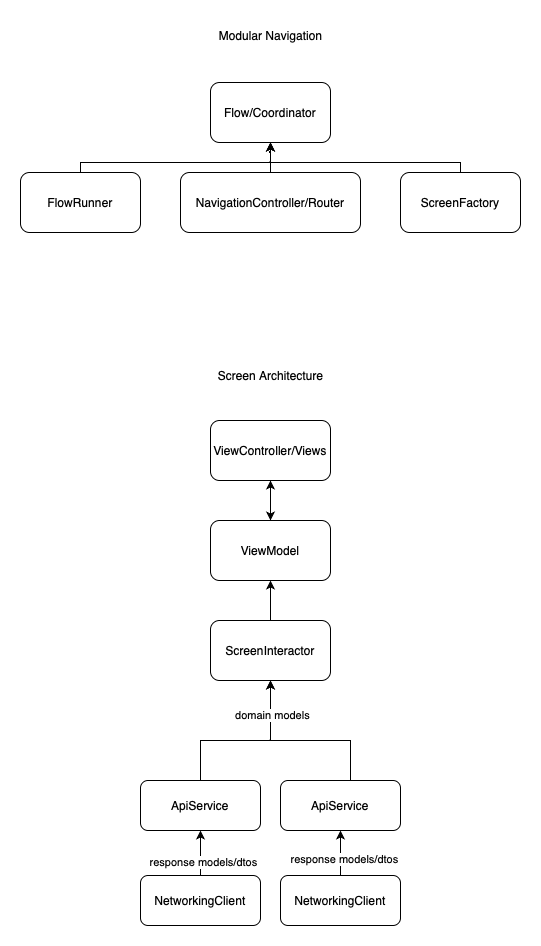

The diagram above was exported from draw.io. Its source (the exported page's mxGraphModel, read from the mxfile embedded in the PNG):
<mxGraphModel dx="1026" dy="1796" grid="1" gridSize="10" guides="1" tooltips="1" connect="1" arrows="1" fold="1" page="1" pageScale="1" pageWidth="827" pageHeight="1169" math="0" shadow="0">
  <root>
    <mxCell id="0" />
    <mxCell id="1" parent="0" />
    <mxCell id="MCOjJiWqUaXJT2k_vbsv-17" style="edgeStyle=orthogonalEdgeStyle;rounded=0;orthogonalLoop=1;jettySize=auto;html=1;entryX=0.5;entryY=1;entryDx=0;entryDy=0;" edge="1" parent="1" source="MCOjJiWqUaXJT2k_vbsv-2" target="MCOjJiWqUaXJT2k_vbsv-12">
      <mxGeometry relative="1" as="geometry">
        <Array as="points">
          <mxPoint x="520" y="400" />
          <mxPoint x="440" y="400" />
        </Array>
      </mxGeometry>
    </mxCell>
    <mxCell id="MCOjJiWqUaXJT2k_vbsv-2" value="ApiService" style="rounded=1;whiteSpace=wrap;html=1;" vertex="1" parent="1">
      <mxGeometry x="450" y="440" width="120" height="50" as="geometry" />
    </mxCell>
    <mxCell id="MCOjJiWqUaXJT2k_vbsv-14" style="edgeStyle=orthogonalEdgeStyle;rounded=0;orthogonalLoop=1;jettySize=auto;html=1;entryX=0.5;entryY=1;entryDx=0;entryDy=0;" edge="1" parent="1" source="MCOjJiWqUaXJT2k_vbsv-3" target="MCOjJiWqUaXJT2k_vbsv-12">
      <mxGeometry relative="1" as="geometry">
        <Array as="points">
          <mxPoint x="370" y="400" />
          <mxPoint x="440" y="400" />
        </Array>
      </mxGeometry>
    </mxCell>
    <mxCell id="MCOjJiWqUaXJT2k_vbsv-26" value="domain models" style="edgeLabel;html=1;align=center;verticalAlign=middle;resizable=0;points=[];" vertex="1" connectable="0" parent="MCOjJiWqUaXJT2k_vbsv-14">
      <mxGeometry x="0.6" y="-1" relative="1" as="geometry">
        <mxPoint as="offset" />
      </mxGeometry>
    </mxCell>
    <mxCell id="MCOjJiWqUaXJT2k_vbsv-3" value="ApiService" style="rounded=1;whiteSpace=wrap;html=1;" vertex="1" parent="1">
      <mxGeometry x="310" y="440" width="120" height="50" as="geometry" />
    </mxCell>
    <mxCell id="MCOjJiWqUaXJT2k_vbsv-10" value="" style="edgeStyle=orthogonalEdgeStyle;rounded=0;orthogonalLoop=1;jettySize=auto;html=1;" edge="1" parent="1" source="MCOjJiWqUaXJT2k_vbsv-4" target="MCOjJiWqUaXJT2k_vbsv-3">
      <mxGeometry relative="1" as="geometry" />
    </mxCell>
    <mxCell id="MCOjJiWqUaXJT2k_vbsv-25" value="response models/dtos" style="edgeLabel;html=1;align=center;verticalAlign=middle;resizable=0;points=[];" vertex="1" connectable="0" parent="MCOjJiWqUaXJT2k_vbsv-10">
      <mxGeometry x="-0.3778" y="-2" relative="1" as="geometry">
        <mxPoint as="offset" />
      </mxGeometry>
    </mxCell>
    <mxCell id="MCOjJiWqUaXJT2k_vbsv-4" value="NetworkingClient" style="rounded=1;whiteSpace=wrap;html=1;" vertex="1" parent="1">
      <mxGeometry x="310" y="535" width="120" height="50" as="geometry" />
    </mxCell>
    <mxCell id="MCOjJiWqUaXJT2k_vbsv-8" value="" style="edgeStyle=orthogonalEdgeStyle;rounded=0;orthogonalLoop=1;jettySize=auto;html=1;" edge="1" parent="1" source="MCOjJiWqUaXJT2k_vbsv-7" target="MCOjJiWqUaXJT2k_vbsv-2">
      <mxGeometry relative="1" as="geometry" />
    </mxCell>
    <mxCell id="MCOjJiWqUaXJT2k_vbsv-22" value="response models/dtos" style="edgeLabel;html=1;align=center;verticalAlign=middle;resizable=0;points=[];" vertex="1" connectable="0" parent="MCOjJiWqUaXJT2k_vbsv-8">
      <mxGeometry x="-0.2444" y="-3" relative="1" as="geometry">
        <mxPoint as="offset" />
      </mxGeometry>
    </mxCell>
    <mxCell id="MCOjJiWqUaXJT2k_vbsv-7" value="NetworkingClient" style="rounded=1;whiteSpace=wrap;html=1;" vertex="1" parent="1">
      <mxGeometry x="450" y="535" width="120" height="50" as="geometry" />
    </mxCell>
    <mxCell id="MCOjJiWqUaXJT2k_vbsv-19" value="" style="edgeStyle=orthogonalEdgeStyle;rounded=0;orthogonalLoop=1;jettySize=auto;html=1;" edge="1" parent="1" source="MCOjJiWqUaXJT2k_vbsv-11" target="MCOjJiWqUaXJT2k_vbsv-13">
      <mxGeometry relative="1" as="geometry" />
    </mxCell>
    <mxCell id="MCOjJiWqUaXJT2k_vbsv-11" value="ViewModel" style="rounded=1;whiteSpace=wrap;html=1;" vertex="1" parent="1">
      <mxGeometry x="380" y="180" width="120" height="60" as="geometry" />
    </mxCell>
    <mxCell id="MCOjJiWqUaXJT2k_vbsv-18" value="" style="edgeStyle=orthogonalEdgeStyle;rounded=0;orthogonalLoop=1;jettySize=auto;html=1;" edge="1" parent="1" source="MCOjJiWqUaXJT2k_vbsv-12" target="MCOjJiWqUaXJT2k_vbsv-11">
      <mxGeometry relative="1" as="geometry" />
    </mxCell>
    <mxCell id="MCOjJiWqUaXJT2k_vbsv-12" value="ScreenInteractor" style="rounded=1;whiteSpace=wrap;html=1;" vertex="1" parent="1">
      <mxGeometry x="380" y="280" width="120" height="60" as="geometry" />
    </mxCell>
    <mxCell id="MCOjJiWqUaXJT2k_vbsv-20" value="" style="edgeStyle=orthogonalEdgeStyle;rounded=0;orthogonalLoop=1;jettySize=auto;html=1;" edge="1" parent="1" source="MCOjJiWqUaXJT2k_vbsv-13" target="MCOjJiWqUaXJT2k_vbsv-11">
      <mxGeometry relative="1" as="geometry" />
    </mxCell>
    <mxCell id="MCOjJiWqUaXJT2k_vbsv-13" value="ViewController/Views" style="rounded=1;whiteSpace=wrap;html=1;" vertex="1" parent="1">
      <mxGeometry x="380" y="80" width="120" height="60" as="geometry" />
    </mxCell>
    <mxCell id="MCOjJiWqUaXJT2k_vbsv-29" value="Flow/Coordinator" style="rounded=1;whiteSpace=wrap;html=1;" vertex="1" parent="1">
      <mxGeometry x="380" y="-258" width="120" height="60" as="geometry" />
    </mxCell>
    <mxCell id="MCOjJiWqUaXJT2k_vbsv-32" value="" style="edgeStyle=orthogonalEdgeStyle;rounded=0;orthogonalLoop=1;jettySize=auto;html=1;" edge="1" parent="1" source="MCOjJiWqUaXJT2k_vbsv-30" target="MCOjJiWqUaXJT2k_vbsv-29">
      <mxGeometry relative="1" as="geometry" />
    </mxCell>
    <mxCell id="MCOjJiWqUaXJT2k_vbsv-30" value="NavigationController/Router" style="rounded=1;whiteSpace=wrap;html=1;" vertex="1" parent="1">
      <mxGeometry x="350" y="-168" width="180" height="60" as="geometry" />
    </mxCell>
    <mxCell id="MCOjJiWqUaXJT2k_vbsv-33" value="Screen Architecture" style="text;html=1;align=center;verticalAlign=middle;resizable=0;points=[];autosize=1;strokeColor=none;fillColor=none;" vertex="1" parent="1">
      <mxGeometry x="375" y="20" width="130" height="30" as="geometry" />
    </mxCell>
    <mxCell id="MCOjJiWqUaXJT2k_vbsv-34" value="Modular Navigation" style="text;html=1;align=center;verticalAlign=middle;resizable=0;points=[];autosize=1;strokeColor=none;fillColor=none;" vertex="1" parent="1">
      <mxGeometry x="375" y="-320" width="130" height="30" as="geometry" />
    </mxCell>
    <mxCell id="MCOjJiWqUaXJT2k_vbsv-38" style="edgeStyle=orthogonalEdgeStyle;rounded=0;orthogonalLoop=1;jettySize=auto;html=1;entryX=0.5;entryY=1;entryDx=0;entryDy=0;" edge="1" parent="1" source="MCOjJiWqUaXJT2k_vbsv-35" target="MCOjJiWqUaXJT2k_vbsv-29">
      <mxGeometry relative="1" as="geometry">
        <Array as="points">
          <mxPoint x="630" y="-178" />
          <mxPoint x="440" y="-178" />
        </Array>
      </mxGeometry>
    </mxCell>
    <mxCell id="MCOjJiWqUaXJT2k_vbsv-35" value="ScreenFactory" style="rounded=1;whiteSpace=wrap;html=1;" vertex="1" parent="1">
      <mxGeometry x="570" y="-168" width="120" height="60" as="geometry" />
    </mxCell>
    <mxCell id="MCOjJiWqUaXJT2k_vbsv-37" style="edgeStyle=orthogonalEdgeStyle;rounded=0;orthogonalLoop=1;jettySize=auto;html=1;entryX=0.5;entryY=1;entryDx=0;entryDy=0;" edge="1" parent="1" source="MCOjJiWqUaXJT2k_vbsv-36" target="MCOjJiWqUaXJT2k_vbsv-29">
      <mxGeometry relative="1" as="geometry">
        <Array as="points">
          <mxPoint x="250" y="-178" />
          <mxPoint x="440" y="-178" />
        </Array>
      </mxGeometry>
    </mxCell>
    <mxCell id="MCOjJiWqUaXJT2k_vbsv-36" value="FlowRunner" style="rounded=1;whiteSpace=wrap;html=1;" vertex="1" parent="1">
      <mxGeometry x="190" y="-168" width="120" height="60" as="geometry" />
    </mxCell>
  </root>
</mxGraphModel>